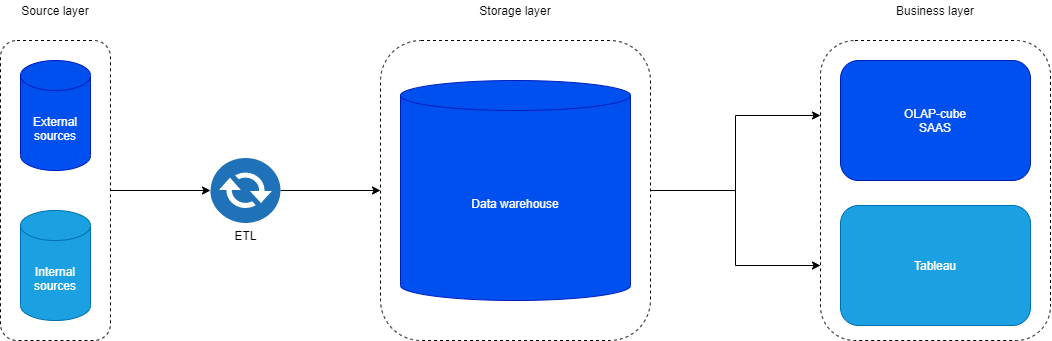

The diagram above was exported from draw.io. Its source (the exported page's mxGraphModel, read from the mxfile embedded in the PNG):
<mxGraphModel dx="1240" dy="561" grid="1" gridSize="10" guides="1" tooltips="1" connect="1" arrows="1" fold="1" page="1" pageScale="1" pageWidth="1169" pageHeight="827" math="0" shadow="0">
  <root>
    <mxCell id="0" />
    <mxCell id="1" parent="0" />
    <mxCell id="YH8PllYwMiH3J7T1UttO-1" value="&lt;font style=&quot;vertical-align: inherit&quot;&gt;&lt;font style=&quot;vertical-align: inherit&quot;&gt;External sources&lt;/font&gt;&lt;/font&gt;" style="shape=cylinder3;whiteSpace=wrap;html=1;boundedLbl=1;backgroundOutline=1;size=15;fillColor=#0050ef;strokeColor=#001DBC;fontColor=#ffffff;" parent="1" vertex="1">
      <mxGeometry x="100" y="100" width="70" height="110" as="geometry" />
    </mxCell>
    <mxCell id="YH8PllYwMiH3J7T1UttO-2" value="&lt;font style=&quot;vertical-align: inherit&quot;&gt;&lt;font style=&quot;vertical-align: inherit&quot;&gt;&lt;font style=&quot;vertical-align: inherit&quot;&gt;&lt;font style=&quot;vertical-align: inherit&quot;&gt;Internal sources&lt;/font&gt;&lt;/font&gt;&lt;/font&gt;&lt;/font&gt;" style="shape=cylinder3;whiteSpace=wrap;html=1;boundedLbl=1;backgroundOutline=1;size=15;fillColor=#1ba1e2;strokeColor=#006EAF;fontColor=#ffffff;" parent="1" vertex="1">
      <mxGeometry x="100" y="250" width="70" height="110" as="geometry" />
    </mxCell>
    <mxCell id="YH8PllYwMiH3J7T1UttO-6" value="Data warehouse" style="shape=cylinder3;whiteSpace=wrap;html=1;boundedLbl=1;backgroundOutline=1;size=15;fillColor=#0050ef;strokeColor=#001DBC;fontColor=#ffffff;" parent="1" vertex="1">
      <mxGeometry x="480" y="120" width="230" height="220" as="geometry" />
    </mxCell>
    <mxCell id="YH8PllYwMiH3J7T1UttO-10" value="" style="edgeStyle=orthogonalEdgeStyle;rounded=0;orthogonalLoop=1;jettySize=auto;html=1;entryX=0;entryY=0.5;entryDx=0;entryDy=0;" parent="1" source="YH8PllYwMiH3J7T1UttO-7" target="HFUrEVq1WRrOp9lGGZfy-7" edge="1">
      <mxGeometry relative="1" as="geometry" />
    </mxCell>
    <mxCell id="YH8PllYwMiH3J7T1UttO-7" value="ETL" style="pointerEvents=1;shadow=0;dashed=0;html=1;strokeColor=none;fillColor=#505050;labelPosition=center;verticalLabelPosition=bottom;verticalAlign=top;outlineConnect=0;align=center;shape=mxgraph.office.communications.exchange_active_sync;fillColor=#2072B8;" parent="1" vertex="1">
      <mxGeometry x="290" y="197.5" width="70" height="65" as="geometry" />
    </mxCell>
    <mxCell id="YH8PllYwMiH3J7T1UttO-11" value="" style="endArrow=classic;html=1;exitX=1;exitY=0.5;exitDx=0;exitDy=0;" parent="1" source="HFUrEVq1WRrOp9lGGZfy-2" target="YH8PllYwMiH3J7T1UttO-7" edge="1">
      <mxGeometry width="50" height="50" relative="1" as="geometry">
        <mxPoint x="180" y="315" as="sourcePoint" />
        <mxPoint x="310" y="250.01" as="targetPoint" />
      </mxGeometry>
    </mxCell>
    <mxCell id="YH8PllYwMiH3J7T1UttO-14" value="OLAP-cube&lt;br&gt;SAAS" style="rounded=1;whiteSpace=wrap;html=1;strokeColor=#001DBC;fillColor=#0050ef;fontColor=#ffffff;" parent="1" vertex="1">
      <mxGeometry x="920" y="100" width="190" height="120" as="geometry" />
    </mxCell>
    <mxCell id="YH8PllYwMiH3J7T1UttO-15" value="Tableau" style="rounded=1;whiteSpace=wrap;html=1;strokeColor=#006EAF;fillColor=#1ba1e2;fontColor=#ffffff;" parent="1" vertex="1">
      <mxGeometry x="920" y="245" width="190" height="120" as="geometry" />
    </mxCell>
    <mxCell id="YH8PllYwMiH3J7T1UttO-16" value="" style="edgeStyle=orthogonalEdgeStyle;rounded=0;orthogonalLoop=1;jettySize=auto;html=1;entryX=0;entryY=0.25;entryDx=0;entryDy=0;exitX=1;exitY=0.5;exitDx=0;exitDy=0;" parent="1" source="HFUrEVq1WRrOp9lGGZfy-7" target="HFUrEVq1WRrOp9lGGZfy-9" edge="1">
      <mxGeometry relative="1" as="geometry">
        <mxPoint x="710" y="150" as="sourcePoint" />
        <mxPoint x="820" y="150" as="targetPoint" />
      </mxGeometry>
    </mxCell>
    <mxCell id="YH8PllYwMiH3J7T1UttO-17" value="" style="edgeStyle=orthogonalEdgeStyle;rounded=0;orthogonalLoop=1;jettySize=auto;html=1;entryX=0;entryY=0.75;entryDx=0;entryDy=0;exitX=1;exitY=0.5;exitDx=0;exitDy=0;" parent="1" source="HFUrEVq1WRrOp9lGGZfy-7" target="HFUrEVq1WRrOp9lGGZfy-9" edge="1">
      <mxGeometry relative="1" as="geometry">
        <mxPoint x="720" y="240" as="sourcePoint" />
        <mxPoint x="820" y="140" as="targetPoint" />
      </mxGeometry>
    </mxCell>
    <mxCell id="HFUrEVq1WRrOp9lGGZfy-2" value="" style="rounded=1;whiteSpace=wrap;html=1;fillColor=none;dashed=1;" vertex="1" parent="1">
      <mxGeometry x="80" y="80" width="110" height="300" as="geometry" />
    </mxCell>
    <mxCell id="HFUrEVq1WRrOp9lGGZfy-4" value="&lt;font style=&quot;vertical-align: inherit&quot;&gt;&lt;font style=&quot;vertical-align: inherit&quot;&gt;Source layer&lt;/font&gt;&lt;/font&gt;" style="text;html=1;strokeColor=none;fillColor=none;align=center;verticalAlign=middle;whiteSpace=wrap;rounded=0;dashed=1;" vertex="1" parent="1">
      <mxGeometry x="80" y="40" width="110" height="20" as="geometry" />
    </mxCell>
    <mxCell id="HFUrEVq1WRrOp9lGGZfy-5" value="&lt;font style=&quot;vertical-align: inherit&quot;&gt;&lt;font style=&quot;vertical-align: inherit&quot;&gt;&lt;font style=&quot;vertical-align: inherit&quot;&gt;&lt;font style=&quot;vertical-align: inherit&quot;&gt;Storage layer&lt;/font&gt;&lt;/font&gt;&lt;/font&gt;&lt;/font&gt;" style="text;html=1;strokeColor=none;fillColor=none;align=center;verticalAlign=middle;whiteSpace=wrap;rounded=0;dashed=1;" vertex="1" parent="1">
      <mxGeometry x="540" y="40" width="110" height="20" as="geometry" />
    </mxCell>
    <mxCell id="HFUrEVq1WRrOp9lGGZfy-6" value="&lt;font style=&quot;vertical-align: inherit&quot;&gt;&lt;font style=&quot;vertical-align: inherit&quot;&gt;&lt;font style=&quot;vertical-align: inherit&quot;&gt;&lt;font style=&quot;vertical-align: inherit&quot;&gt;&lt;font style=&quot;vertical-align: inherit&quot;&gt;&lt;font style=&quot;vertical-align: inherit&quot;&gt;Business layer&lt;/font&gt;&lt;/font&gt;&lt;/font&gt;&lt;/font&gt;&lt;/font&gt;&lt;/font&gt;" style="text;html=1;strokeColor=none;fillColor=none;align=center;verticalAlign=middle;whiteSpace=wrap;rounded=0;dashed=1;" vertex="1" parent="1">
      <mxGeometry x="960" y="40" width="110" height="20" as="geometry" />
    </mxCell>
    <mxCell id="HFUrEVq1WRrOp9lGGZfy-7" value="" style="rounded=1;whiteSpace=wrap;html=1;fillColor=none;dashed=1;" vertex="1" parent="1">
      <mxGeometry x="460" y="80" width="270" height="300" as="geometry" />
    </mxCell>
    <mxCell id="HFUrEVq1WRrOp9lGGZfy-9" value="" style="rounded=1;whiteSpace=wrap;html=1;fillColor=none;dashed=1;" vertex="1" parent="1">
      <mxGeometry x="900" y="80" width="230" height="300" as="geometry" />
    </mxCell>
  </root>
</mxGraphModel>